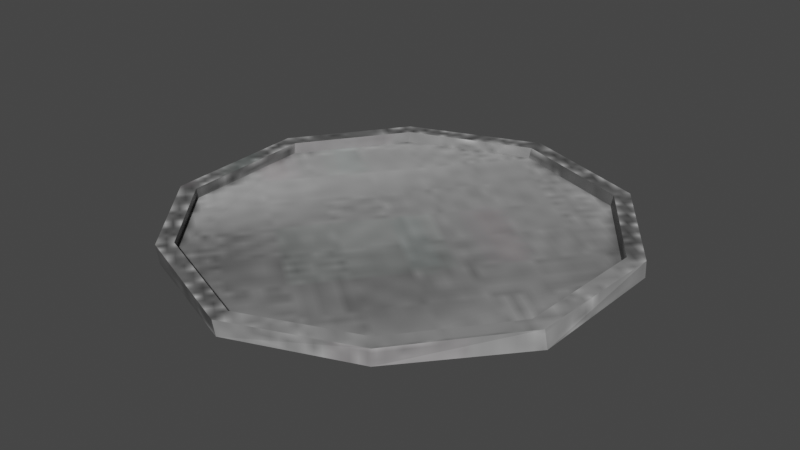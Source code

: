 # Source: looks.blend  (saved by Blender 3.6.13; exported with 4.5.12 LTS)
import bpy
from mathutils import Matrix  # noqa: F401  (used for matrix-valued properties, if any)

bpy.ops.wm.read_factory_settings(use_empty=True)
scene = bpy.context.scene
scene.name = 'Scene'

# ---- collections
col_collection = bpy.data.collections.new('Collection'); scene.collection.children.link(col_collection)

# ---- images (referenced by path relative to the original .blend; pixels are not part of the script)
import os
ASSET_DIR = os.environ.get("B2B_ASSET_DIR", "")  # directory of the original .blend (textures are referenced by path, not embedded)
HERE = os.path.dirname(os.path.abspath(__file__))  # packed textures are extracted next to this script under _unpacked/

def load_image(name, relpath, width, height, colorspace="sRGB"):
    """Load a texture the original file referenced (path relative to the .blend, or extracted next to this script)."""
    p = next((c for c in (os.path.join(HERE, relpath), os.path.join(ASSET_DIR, relpath)) if relpath and os.path.exists(c)), "")
    if p:
        img = bpy.data.images.load(p, check_existing=True)
        img.name = name
    else:  # same state as the original file: an image datablock whose file is absent (Cycles renders it pink)
        img = bpy.data.images.new(name, width, height)
        img.source = "FILE"
        img.filepath = "//" + (relpath or name)
    img.colorspace_settings.name = colorspace
    return img
img_looks_noise_jpg = load_image('looks noise.jpg', '_unpacked/looks_noise.26e05d5b.jpg', 128, 128, 'sRGB')

# ---- materials (node trees are filled in below, after node groups)
mat_looks = bpy.data.materials.new('looks')
mat_looks.use_transparent_shadow = False

# ---- material node trees
mat_looks.use_nodes = True; mat_looks.node_tree.nodes.clear()
_N = mat_looks.node_tree.nodes; _L = mat_looks.node_tree.links
n0 = _N.new('ShaderNodeBsdfPrincipled'); n0.name = 'Principled BSDF'; n0.location = (10, 300)
n0.distribution = 'GGX'
n0.subsurface_method = 'RANDOM_WALK_SKIN'
n0.inputs[3].default_value = 1.45
n0.inputs[27].default_value = (0.0, 0.0, 0.0, 1.0)
n0.inputs[28].default_value = 1.0
n1 = _N.new('ShaderNodeOutputMaterial'); n1.name = 'Material Output'; n1.location = (300, 300)
n2 = _N.new('ShaderNodeTexImage'); n2.name = 'Image Texture'; n2.location = (-402, 253)
n2.image = img_looks_noise_jpg
_L.new(n0.outputs[0], n1.inputs[0])
_L.new(n2.outputs[0], n0.inputs[0])
n1.is_active_output = True

# ---- world
world_world = bpy.data.worlds.new('World'); scene.world = world_world
world_world.use_nodes = True; world_world.node_tree.nodes.clear()
_N = world_world.node_tree.nodes; _L = world_world.node_tree.links
n0 = _N.new('ShaderNodeOutputWorld'); n0.name = 'World Output'; n0.location = (300, 300)
n1 = _N.new('ShaderNodeBackground'); n1.name = 'Background'; n1.location = (10, 300)
n1.inputs[0].default_value = (0.05088, 0.05088, 0.05088, 1.0)
_L.new(n1.outputs[0], n0.inputs[0])
n0.is_active_output = True
world_world.color = (0.05088, 0.05088, 0.05088)
world_world.use_sun_shadow = False
world_world.sun_shadow_jitter_overblur = 0.0

# ---- meshes
me_cylinder = bpy.data.meshes.new('Cylinder')
me_cylinder.from_pydata([(4.017e-09, 0.8652, -0.02144), (0.5086, 0.7, -0.02144), (0.8099, 0.2674, -0.02144), (0.7994, -0.2959, -0.01964), (0.4645, -0.696, -0.01504), (-7.162e-08, -0.8652, -0.02144), (-0.484, -0.6804, -0.027), (-0.8229, -0.3088, -0.02144), (-0.8229, 0.2608, -0.02144), (-0.5198, 0.682, -0.02144), (-0.0001391, 0.8079, 0.03762), (0.4707, 0.6419, 0.03455), (0.7487, 0.2438, 0.04355), (0.7236, -0.2697, 0.04276), (0.4288, -0.6451, 0.04636), (0.000128, -0.8109, 0.0429), (-0.4625, -0.6299, 0.04191), (-0.75, -0.2864, 0.02957), (-0.7593, 0.2433, 0.03616), (-0.4834, 0.6332, 0.03409), (-0.5221, 0.684, 0.03363), (-0.0003959, 0.8727, 0.03732), (-0.8206, 0.2622, 0.03572), (-0.8106, -0.309, 0.02933), (-0.4993, -0.681, 0.04195), (-8.742e-08, -0.8763, 0.04321), (0.4664, -0.6959, 0.04681), (0.7836, -0.2921, 0.04321), (0.8106, 0.2616, 0.04382), (0.5095, 0.6929, 0.03453), (-0.4948, 0.6376, -0.01411), (-0.01155, 0.8123, -0.01058), (-0.7707, 0.2477, -0.01205), (-0.7614, -0.282, -0.01864), (-0.4739, -0.6255, -0.006292), (-0.01129, -0.8065, -0.005307), (0.4173, -0.6407, -0.001848), (0.7122, -0.2653, -0.005446), (0.7373, 0.2482, -0.004657), (0.4593, 0.6463, -0.01365)], [], [(21, 0, 1, 29), (29, 1, 2, 28), (28, 2, 3, 27), (27, 3, 4, 26), (26, 4, 5, 25), (25, 5, 6, 24), (24, 6, 7, 23), (23, 7, 8, 22), (1, 0, 9, 8, 7, 6, 5, 4, 3, 2), (22, 8, 9, 20), (20, 9, 0, 21), (10, 11, 39, 31), (10, 19, 20, 21), (19, 18, 22, 20), (18, 17, 23, 22), (17, 16, 24, 23), (16, 15, 25, 24), (15, 14, 26, 25), (14, 13, 27, 26), (13, 12, 28, 27), (12, 11, 29, 28), (11, 10, 21, 29), (39, 38, 37, 36, 35, 34, 33, 32, 30, 31), (13, 14, 36, 37), (16, 17, 33, 34), (19, 10, 31, 30), (12, 13, 37, 38), (15, 16, 34, 35), (18, 19, 30, 32), (11, 12, 38, 39), (14, 15, 35, 36), (17, 18, 32, 33)])
_uv = me_cylinder.uv_layers.new(name='UVMap')
_uv.uv.foreach_set('vector', [0.1028, 0.5206, 0.1208, 0.5219, 0.1193, 0.6817, 0.1023, 0.6831, 0.1023, 0.6831, 0.1193, 0.6817, 0.1224, 0.8276, 0.1025, 0.8286, 0.0479, 0.9377, 0.02792, 0.939, 0.03612, 0.821, 0.05491, 0.8179, 0.05491, 0.8179, 0.03612, 0.821, 0.03657, 0.6631, 0.05545, 0.6632, 0.05545, 0.6632, 0.03657, 0.6631, 0.02792, 0.5232, 0.04777, 0.5206, 0.1239, 0.5206, 0.1438, 0.5224, 0.1436, 0.6789, 0.1224, 0.6827, 0.1224, 0.6827, 0.1436, 0.6789, 0.1438, 0.8251, 0.1284, 0.8217, 0.02753, 0.9581, 0.01177, 0.9603, 0.0003401, 0.821, 0.01774, 0.8203, 0.7615, 3.346e-08, 0.9131, 0.061, 0.999, 0.2059, 0.9875, 0.364, 0.8758, 0.4975, 0.7235, 0.5182, 0.5738, 0.4666, 0.4981, 0.3358, 0.4981, 0.1764, 0.6061, 0.04229, 0.01774, 0.8203, 0.0003401, 0.821, 6.433e-10, 0.6625, 0.01662, 0.6624, 0.01662, 0.6624, 6.433e-10, 0.6625, 0.01024, 0.5224, 0.02792, 0.5206, 0.1438, 0.8049, 0.1481, 0.6548, 0.1627, 0.6586, 0.1584, 0.8087, 0.396, 0.4521, 0.4792, 0.3189, 0.4981, 0.3238, 0.4083, 0.4676, 0.4792, 0.3189, 0.4719, 0.1731, 0.4902, 0.1661, 0.4981, 0.3238, 0.4719, 0.1731, 0.3697, 0.04752, 0.38, 0.03064, 0.4902, 0.1661, 0.3697, 0.04752, 0.2357, 0.01923, 0.2349, 1.11e-08, 0.38, 0.03064, 0.2357, 0.01923, 0.09038, 0.06305, 0.07805, 0.04729, 0.2349, 1.11e-08, 0.09038, 0.06305, 0.01865, 0.1838, 1.621e-08, 0.1787, 0.07805, 0.04729, 0.01865, 0.1838, 0.01865, 0.3297, 1.373e-08, 0.3356, 1.621e-08, 0.1787, 0.01865, 0.3297, 0.1095, 0.4578, 0.09801, 0.4738, 1.373e-08, 0.3356, 0.1095, 0.4578, 0.2515, 0.501, 0.2518, 0.5206, 0.09801, 0.4738, 0.2515, 0.501, 0.396, 0.4521, 0.4083, 0.4676, 0.2518, 0.5206, 0.7309, 1.0, 0.589, 0.9568, 0.4981, 0.8286, 0.4981, 0.6828, 0.5698, 0.562, 0.7152, 0.5182, 0.8491, 0.5465, 0.9513, 0.672, 0.9586, 0.8178, 0.8754, 0.951, 0.05584, 0.7866, 0.05545, 0.6407, 0.07049, 0.6397, 0.07088, 0.7856, 0.1777, 0.6707, 0.1775, 0.7993, 0.1627, 0.8031, 0.163, 0.6746, 0.09493, 0.7711, 0.1023, 0.9164, 0.08736, 0.9149, 0.07997, 0.7696, 0.06493, 0.9167, 0.05584, 0.7866, 0.07088, 0.7856, 0.07997, 0.9157, 0.1775, 0.5206, 0.1777, 0.6707, 0.163, 0.6746, 0.1627, 0.5245, 0.09628, 0.6287, 0.09493, 0.7711, 0.07997, 0.7696, 0.08131, 0.6272, 0.1481, 0.6548, 0.1438, 0.5206, 0.1584, 0.5245, 0.1627, 0.6586, 0.05545, 0.6407, 0.06493, 0.5216, 0.07997, 0.5206, 0.07049, 0.6397, 0.1023, 0.5221, 0.09628, 0.6287, 0.08131, 0.6272, 0.08736, 0.5206])
me_cylinder.materials.append(mat_looks)
me_cylinder.use_remesh_fix_poles = True
me_cylinder.use_remesh_preserve_attributes = False
me_cylinder.use_mirror_vertex_groups = False
me_cylinder.update()

# ---- objects
ob_looks = bpy.data.objects.new('looks', me_cylinder)

# ---- transforms, parenting, visibility, modifiers, constraints
ob_looks.location = (0.0, 0.0, 0.0)
ob_looks.lineart.crease_threshold = 0.0

# ---- collection membership
col_collection.objects.link(ob_looks)

# ---- scene / render settings (as saved in the file)
scene.frame_start = 1; scene.frame_end = 250; scene.frame_set(1)
scene.render.engine = 'BLENDER_EEVEE_NEXT'
scene.cycles.use_denoising = False
scene.cycles.samples = 128
scene.cycles.sampling_pattern = 'TABULATED_SOBOL'
scene.cycles.use_adaptive_sampling = False
scene.cycles.use_light_tree = False
scene.view_settings.view_transform = 'Filmic'
bpy.context.view_layer.update()

# ---- added for rendering (the .blend has no active camera and no usable light): camera, sun
cam_auto = bpy.data.cameras.new('AutoCamera')
cam_auto.lens = 50.0
cam_auto.sensor_width = 36.0
cam_auto.clip_end = 1000.0
ob_auto_camera = bpy.data.objects.new('AutoCamera', cam_auto)
scene.collection.objects.link(ob_auto_camera)
ob_auto_camera.location = (2.20918, -2.66019, 1.78215)
ob_auto_camera.rotation_euler = (1.09748, -7.21219e-08, 0.694738)
scene.camera = ob_auto_camera
light_auto_sun = bpy.data.lights.new('AutoSun', 'SUN')
light_auto_sun.energy = 3.0
light_auto_sun.angle = 0.0523599
ob_auto_sun = bpy.data.objects.new('AutoSun', light_auto_sun)
scene.collection.objects.link(ob_auto_sun)
ob_auto_sun.rotation_euler = (0.872665, 0.174533, 0.523599)
bpy.context.view_layer.update()

